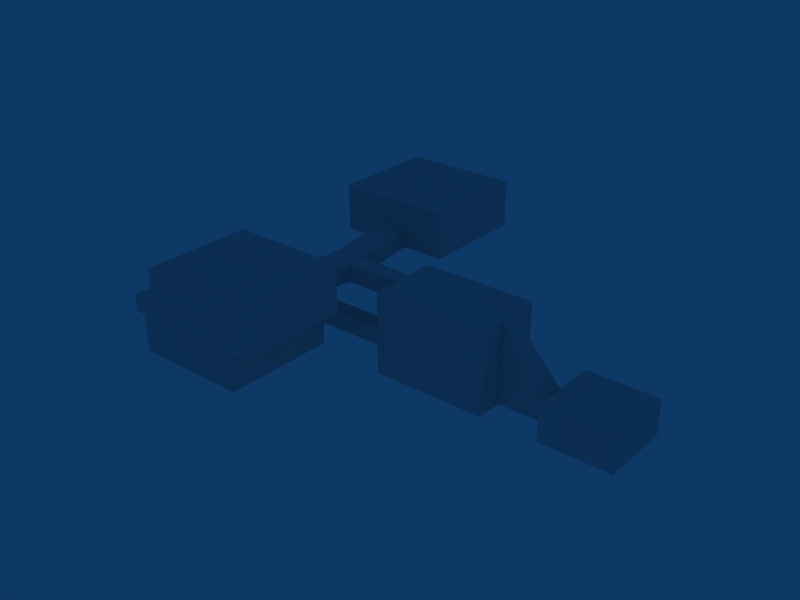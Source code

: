 # Source: rooms1.blend  (saved by Blender 2.49.2; exported with 4.5.12 LTS)
import bpy
from mathutils import Matrix  # noqa: F401  (used for matrix-valued properties, if any)

bpy.ops.wm.read_factory_settings(use_empty=True)
scene = bpy.context.scene
scene.name = 'Scene'

# ---- collections
col_collection_1 = bpy.data.collections.new('Collection 1'); scene.collection.children.link(col_collection_1)

# ---- materials (node trees are filled in below, after node groups)
mat_material = bpy.data.materials.new('Material')
mat_material.alpha_threshold = 0.0
mat_material.roughness = 0.5
mat_material.line_color = (0.0, 0.0, 0.0, 1.0)

# ---- material node trees

# ---- world
world_world = bpy.data.worlds.new('World'); scene.world = world_world
world_world.color = (0.05656, 0.2208, 0.4)
world_world.use_sun_shadow = False
world_world.sun_shadow_jitter_overblur = 0.0
world_world.cycles.sampling_method = 'MANUAL'
world_world.cycles.sample_map_resolution = 256

# ---- meshes
me_cube = bpy.data.meshes.new('Cube')
me_cube.from_pydata([(-10.0, -10.0, 5.0), (-10.0, 10.0, 5.0), (10.0, 10.0, 5.0), (10.0, -10.0, 5.0), (-10.0, -10.0, -5.0), (-10.0, 10.0, -5.0), (10.0, 10.0, -5.0), (10.0, -10.0, -5.0), (-10.0, 0.0, 5.0), (-10.0, -10.0, 0.0), (-10.0, 10.0, 0.0), (-10.0, 5.245e-06, -5.0), (-10.0, 2.623e-06, 0.0), (-10.0, -5.0, 5.0), (-10.0, 5.0, 5.0), (-10.0, -10.0, 2.5), (-10.0, -10.0, -2.5), (-10.0, 10.0, 2.5), (-10.0, 10.0, -2.5), (-10.0, -2.5, -5.0), (-10.0, 2.5, -5.0), (-10.0, -2.5, 0.0), (-10.0, 1.311e-06, 2.5), (-10.0, 2.5, 0.0), (-10.0, -2.5, -2.5), (-10.0, -5.0, 2.5), (-10.0, 2.5, -2.5), (-10.0, 5.0, 2.5), (-26.0, 2.5, 18.0), (-26.0, 2.5, -2.5), (-26.0, 2.5, -5.0), (-26.0, -2.5, 18.0), (-26.0, -2.5, -2.5), (-26.0, -2.5, -5.0), (-26.0, 3.009e-05, 18.0), (-26.0, 3.271e-05, -5.0), (-58.0, 6.323e-05, -5.0), (-58.0, -2.5, -5.0), (-58.0, 2.5, -5.0), (-58.0, 6.061e-05, 18.0), (-58.0, -2.5, 18.0), (-58.0, 2.5, 18.0), (-58.0, -2.5, -2.5), (-58.0, 2.5, -2.5), (-58.0, 6.192e-05, -2.5), (-58.0, 10.0, -2.5), (-58.0, 10.0, 18.0), (-58.0, 10.0, -5.0), (-58.0, -10.0, 18.0), (-58.0, -10.0, -2.5), (-58.0, -10.0, -5.0), (-26.0, 10.0, 18.0), (-26.0, -10.0, 18.0), (-26.0, 10.0, -5.0), (-26.0, -10.0, -5.0), (-26.0, -10.0, -2.5), (-26.0, 10.0, -2.5), (-58.0, -1.25, 18.0), (-58.0, 1.25, 18.0), (-58.0, -2.5, 7.75), (-58.0, 2.5, 7.75), (-58.0, -1.25, -2.5), (-58.0, 6.126e-05, 7.75), (-58.0, 1.25, -2.5), (-58.0, -1.25, 7.75), (-58.0, 1.25, 7.75), (-58.0, -0.6249, 18.0), (-58.0, -1.875, 18.0), (-58.0, 0.6251, 18.0), (-58.0, 1.875, 18.0), (-58.0, -2.5, 12.88), (-58.0, -2.5, 2.625), (-58.0, 2.5, 2.625), (-58.0, 2.5, 12.88), (-58.0, -0.6249, -2.5), (-58.0, -1.875, -2.5), (-58.0, 6.159e-05, 2.625), (-58.0, 6.093e-05, 12.88), (-58.0, 0.6251, -2.5), (-58.0, 1.875, -2.5), (-58.0, -1.25, 2.625), (-58.0, -1.875, 7.75), (-58.0, -1.25, 12.88), (-58.0, -0.6249, 7.75), (-58.0, 1.25, 2.625), (-58.0, 0.6251, 7.75), (-58.0, 1.25, 12.88), (-58.0, 1.875, 7.75), (-58.0, -1.875, 2.625), (-58.0, -1.875, 12.88), (-58.0, -0.6249, 2.625), (-58.0, -0.6249, 12.88), (-58.0, 0.6251, 2.625), (-58.0, 0.6251, 12.88), (-58.0, 1.875, 2.625), (-58.0, 1.875, 12.88), (-74.0, 2.5, 12.88), (-74.0, 1.875, 12.88), (-74.0, 1.25, 12.88), (-74.0, 0.6251, 12.88), (-74.0, 6.093e-05, 12.88), (-74.0, -0.6249, 12.88), (-74.0, -1.25, 12.88), (-74.0, -1.875, 12.88), (-74.0, -2.5, 12.88), (-74.0, 2.5, 18.0), (-74.0, -2.5, 18.0), (-74.0, 1.875, 18.0), (-74.0, 1.25, 18.0), (-74.0, 0.6251, 18.0), (-74.0, 6.061e-05, 18.0), (-74.0, -1.875, 18.0), (-74.0, -1.25, 18.0), (-74.0, -0.6249, 18.0), (-90.0, 2.5, 2.625), (-90.0, 1.875, 2.625), (-90.0, 1.25, 2.625), (-90.0, 0.6251, 2.625), (-90.0, 6.159e-05, 2.625), (-90.0, -0.6249, 2.625), (-90.0, -1.25, 2.625), (-90.0, -1.875, 2.625), (-90.0, -2.5, 2.625), (-90.0, 1.875, -2.5), (-90.0, 2.5, -2.5), (-90.0, 1.25, -2.5), (-90.0, 0.6251, -2.5), (-90.0, 6.192e-05, -2.5), (-90.0, -1.875, -2.5), (-90.0, -2.5, -2.5), (-90.0, -1.25, -2.5), (-90.0, -0.6249, -2.5), (-82.0, -1.25, 18.0), (-82.0, -0.6249, 18.0), (-82.0, 6.061e-05, 18.0), (-82.0, -1.875, 18.0), (-82.0, -2.5, 18.0), (-82.0, 1.25, 18.0), (-82.0, 0.6251, 18.0), (-82.0, 1.875, 18.0), (-82.0, 2.5, 18.0), (-82.0, -2.5, 12.88), (-82.0, 2.5, 12.88), (-82.0, -1.875, 12.88), (-82.0, -1.25, 12.88), (-82.0, -0.6249, 12.88), (-82.0, 6.093e-05, 12.88), (-82.0, 0.6251, 12.88), (-82.0, 1.25, 12.88), (-82.0, 1.875, 12.88), (-74.0, 20.0, 14.88), (-82.0, 20.0, 14.88), (-82.0, 20.0, 20.0), (-82.0, -20.0, 20.0), (-82.0, -20.0, 14.88), (-74.0, -20.0, 14.88), (-74.0, 20.0, 20.0), (-74.0, -20.0, 20.0), (-94.0, -2.5, 2.625), (-94.0, -2.5, -2.5), (-94.0, 2.5, 2.625), (-94.0, 2.5, -2.5), (-94.0, 6.192e-05, -2.5), (-94.0, -0.6249, -2.5), (-94.0, -1.25, -2.5), (-94.0, -1.875, -2.5), (-94.0, 0.6251, -2.5), (-94.0, 1.25, -2.5), (-94.0, 1.875, -2.5), (-94.0, -1.875, 2.625), (-94.0, -1.25, 2.625), (-94.0, -0.6249, 2.625), (-94.0, 6.159e-05, 2.625), (-94.0, 0.6251, 2.625), (-94.0, 1.25, 2.625), (-94.0, 1.875, 2.625), (-94.0, -10.5, 2.625), (-90.0, -10.5, 2.625), (-94.0, -10.5, -2.5), (-90.0, -10.5, -2.5), (-90.0, -42.5, -2.5), (-90.0, -42.5, 2.625), (-94.0, -42.5, -2.5), (-94.0, -42.5, 2.625), (-108.0, -42.5, 2.625), (-108.0, -42.5, -2.5), (-108.0, -10.5, 2.625), (-108.0, -10.5, -2.5), (-76.0, -42.5, 2.625), (-76.0, -10.5, 2.625), (-76.0, -42.5, -2.5), (-76.0, -10.5, -2.5), (-90.0, -42.5, 10.62), (-76.0, -42.5, 10.62), (-76.0, -10.5, 10.62), (-90.0, -10.5, 10.62), (-94.0, -10.5, 10.62), (-108.0, -10.5, 10.62), (-108.0, -42.5, 10.62), (-94.0, -42.5, 10.62), (-74.0, 50.0, 14.88), (-74.0, 50.0, 20.0), (-74.0, -50.0, 14.88), (-74.0, -50.0, 20.0), (-82.0, -50.0, 20.0), (-82.0, 50.0, 20.0), (-82.0, -50.0, 14.88), (-82.0, 50.0, 14.88), (-94.0, 50.0, 14.88), (-94.0, 50.0, 20.0), (-94.0, 20.0, 14.88), (-94.0, -50.0, 14.88), (-94.0, -50.0, 20.0), (-94.0, -20.0, 14.88), (-94.0, 20.0, 20.0), (-94.0, -20.0, 20.0), (-62.0, -50.0, 20.0), (-62.0, -20.0, 20.0), (-62.0, -50.0, 14.88), (-62.0, -20.0, 14.88), (-62.0, 50.0, 14.88), (-62.0, 20.0, 14.88), (-62.0, 50.0, 20.0), (-62.0, 20.0, 20.0), (-62.0, 20.0, 28.0), (-74.0, 20.0, 28.0), (-62.0, 50.0, 28.0), (-74.0, 50.0, 28.0), (-62.0, -50.0, 28.0), (-74.0, -50.0, 28.0), (-62.0, -20.0, 28.0), (-74.0, -20.0, 28.0), (-94.0, -20.0, 28.0), (-82.0, -20.0, 28.0), (-94.0, -50.0, 28.0), (-94.0, 20.0, 28.0), (-94.0, 50.0, 28.0), (-82.0, 20.0, 28.0), (-82.0, -50.0, 28.0), (-82.0, 50.0, 28.0), (-108.0, -42.5, 0.0625), (-108.0, -26.5, 2.625), (-108.0, -26.5, -2.5), (-108.0, -10.5, 0.0625), (-108.0, -42.5, 1.344), (-108.0, -42.5, -1.219), (-108.0, -30.5, 2.625), (-108.0, -22.5, 2.625), (-108.0, -30.5, -2.5), (-108.0, -22.5, -2.5), (-108.0, -10.5, 1.344), (-108.0, -10.5, -1.219), (-108.0, -22.5, 0.0625), (-108.0, -30.5, 0.0625), (-108.0, -22.5, 1.344), (-108.0, -22.5, -1.219), (-108.0, -30.5, 1.344), (-108.0, -30.5, -1.219), (-128.0, -30.5, -2.5), (-128.0, -30.5, -1.219), (-128.0, -30.5, 0.0625), (-128.0, -30.5, 1.344), (-128.0, -30.5, 2.625), (-128.0, -22.5, -2.5), (-128.0, -22.5, -1.219), (-128.0, -22.5, 0.0625), (-128.0, -22.5, 1.344), (-128.0, -22.5, 2.625), (-128.0, -26.5, -2.5), (-128.0, -26.5, 2.625)], [], [(2, 6, 7, 3), (8, 2, 3), (11, 7, 6), (10, 6, 2), (9, 3, 7), (0, 13, 3), (13, 8, 3), (8, 14, 2), (14, 1, 2), (5, 20, 6), (20, 11, 6), (11, 19, 7), (19, 4, 7), (16, 4, 19, 24), (9, 16, 24, 21), (15, 9, 21, 25), (0, 15, 25, 13), (25, 21, 12, 22), (13, 25, 22, 8), (26, 20, 5, 18), (23, 26, 18, 10), (22, 12, 23, 27), (8, 22, 27, 14), (27, 23, 10, 17), (14, 27, 17, 1), (1, 17, 2), (17, 10, 2), (10, 18, 6), (18, 5, 6), (4, 16, 7), (16, 9, 7), (9, 15, 3), (15, 0, 3), (26, 23, 28, 29), (20, 26, 29, 30), (21, 24, 32, 31), (24, 19, 33, 32), (23, 12, 34, 28), (12, 21, 31, 34), (11, 20, 30, 35), (19, 11, 35, 33), (33, 35, 36, 37), (35, 30, 38, 36), (43, 38, 47, 45), (37, 42, 49, 50), (28, 41, 46, 51), (40, 31, 52, 48), (38, 30, 53, 47), (33, 37, 50, 54), (32, 33, 54, 55), (31, 32, 55, 52), (30, 29, 56, 53), (29, 28, 51, 56), (56, 51, 46, 45), (53, 56, 45, 47), (52, 55, 49, 48), (55, 54, 50, 49), (57, 34, 31), (58, 28, 34), (61, 37, 36), (63, 36, 38), (60, 45, 46), (59, 48, 49), (40, 67, 31), (67, 57, 31), (57, 66, 34), (66, 39, 34), (39, 68, 34), (68, 58, 34), (58, 69, 28), (69, 41, 28), (44, 74, 36), (74, 61, 36), (61, 75, 37), (75, 42, 37), (59, 71, 88, 81), (81, 88, 80, 64), (70, 59, 81, 89), (89, 81, 64, 82), (64, 80, 90, 83), (83, 90, 76, 62), (82, 64, 83, 91), (91, 83, 62, 77), (43, 79, 38), (79, 63, 38), (63, 78, 36), (78, 44, 36), (62, 76, 92, 85), (85, 92, 84, 65), (77, 62, 85, 93), (93, 85, 65, 86), (65, 84, 94, 87), (87, 94, 72, 60), (86, 65, 87, 95), (95, 87, 60, 73), (41, 73, 46), (73, 60, 46), (60, 72, 45), (72, 43, 45), (42, 71, 49), (71, 59, 49), (59, 70, 48), (70, 40, 48), (95, 73, 96, 97), (86, 95, 97, 98), (93, 86, 98, 99), (77, 93, 99, 100), (91, 77, 100, 101), (82, 91, 101, 102), (89, 82, 102, 103), (70, 89, 103, 104), (73, 41, 105, 96), (40, 70, 104, 106), (41, 69, 107, 105), (69, 58, 108, 107), (68, 39, 110, 109), (58, 68, 109, 108), (67, 40, 106, 111), (57, 67, 111, 112), (39, 66, 113, 110), (66, 57, 112, 113), (72, 94, 115, 114), (94, 84, 116, 115), (84, 92, 117, 116), (92, 76, 118, 117), (76, 90, 119, 118), (90, 80, 120, 119), (80, 88, 121, 120), (88, 71, 122, 121), (79, 43, 124, 123), (63, 79, 123, 125), (78, 63, 125, 126), (44, 78, 126, 127), (42, 75, 128, 129), (75, 61, 130, 128), (61, 74, 131, 130), (74, 44, 127, 131), (43, 72, 114, 124), (71, 42, 129, 122), (113, 112, 132, 133), (110, 113, 133, 134), (112, 111, 135, 132), (111, 106, 136, 135), (108, 109, 138, 137), (109, 110, 134, 138), (107, 108, 137, 139), (105, 107, 139, 140), (104, 103, 143, 141), (103, 102, 144, 143), (102, 101, 145, 144), (101, 100, 146, 145), (100, 99, 147, 146), (99, 98, 148, 147), (98, 97, 149, 148), (97, 96, 142, 149), (136, 141, 143, 135), (135, 143, 144, 132), (132, 144, 145, 133), (133, 145, 146, 134), (134, 146, 147, 138), (138, 147, 148, 137), (137, 148, 149, 139), (139, 149, 142, 140), (142, 96, 150, 151), (140, 142, 151, 152), (141, 136, 153, 154), (104, 141, 154, 155), (105, 140, 152, 156), (136, 106, 157, 153), (106, 104, 155, 157), (96, 105, 156, 150), (124, 114, 160, 161), (131, 127, 162, 163), (130, 131, 163, 164), (128, 130, 164, 165), (129, 128, 165, 159), (127, 126, 166, 162), (126, 125, 167, 166), (125, 123, 168, 167), (123, 124, 161, 168), (121, 122, 158, 169), (120, 121, 169, 170), (119, 120, 170, 171), (118, 119, 171, 172), (117, 118, 172, 173), (116, 117, 173, 174), (115, 116, 174, 175), (114, 115, 175, 160), (158, 159, 165, 169), (169, 165, 164, 170), (170, 164, 163, 171), (171, 163, 162, 172), (172, 162, 166, 173), (173, 166, 167, 174), (174, 167, 168, 175), (175, 168, 161, 160), (158, 122, 177, 176), (159, 158, 176, 178), (129, 159, 178, 179), (122, 129, 179, 177), (179, 178, 182, 180), (181, 180, 182, 183), (180, 181, 188, 190), (179, 180, 190, 191), (177, 179, 191, 189), (189, 191, 190, 188), (188, 181, 192, 193), (189, 188, 193, 194), (177, 189, 194, 195), (186, 176, 196, 197), (183, 184, 198, 199), (181, 183, 199, 192), (176, 177, 195, 196), (192, 195, 194, 193), (196, 199, 198, 197), (196, 195, 192, 199), (155, 154, 206, 202), (151, 150, 200, 207), (203, 202, 206, 204), (200, 201, 205, 207), (207, 205, 209, 208), (151, 207, 208, 210), (204, 206, 211, 212), (206, 154, 213, 211), (202, 203, 216, 218), (155, 202, 218, 219), (200, 150, 221, 220), (201, 200, 220, 222), (150, 156, 223, 221), (157, 155, 219, 217), (154, 153, 215, 213), (152, 151, 210, 214), (214, 210, 208, 209), (213, 215, 212, 211), (217, 219, 218, 216), (221, 223, 222, 220), (223, 156, 225, 224), (222, 223, 224, 226), (201, 222, 226, 227), (216, 203, 229, 228), (217, 216, 228, 230), (157, 217, 230, 231), (215, 153, 233, 232), (212, 215, 232, 234), (214, 209, 236, 235), (152, 214, 235, 237), (204, 212, 234, 238), (209, 205, 239, 236), (205, 201, 227, 239), (203, 204, 238, 229), (153, 157, 231, 233), (156, 152, 237, 225), (225, 227, 226, 224), (229, 231, 230, 228), (233, 238, 234, 232), (239, 237, 235, 236), (225, 237, 239, 227), (233, 231, 229, 238), (240, 183, 182), (242, 182, 178), (243, 178, 176), (241, 197, 198), (185, 245, 182), (245, 240, 182), (240, 244, 183), (244, 184, 183), (187, 249, 178), (249, 242, 178), (242, 248, 182), (248, 185, 182), (186, 250, 176), (250, 243, 176), (243, 251, 178), (251, 187, 178), (250, 186, 247, 254), (243, 250, 254, 252), (251, 243, 252, 255), (187, 251, 255, 249), (256, 246, 184, 244), (253, 256, 244, 240), (257, 253, 240, 245), (248, 257, 245, 185), (184, 246, 198), (246, 241, 198), (241, 247, 197), (247, 186, 197), (257, 248, 258, 259), (253, 257, 259, 260), (256, 253, 260, 261), (246, 256, 261, 262), (249, 255, 264, 263), (255, 252, 265, 264), (252, 254, 266, 265), (254, 247, 267, 266), (242, 249, 263, 268), (248, 242, 268, 258), (247, 241, 269, 267), (241, 246, 262, 269)])
me_cube.materials.append(mat_material)
me_cube.use_remesh_preserve_volume = False
me_cube.use_remesh_preserve_attributes = False
me_cube.use_mirror_vertex_groups = False
me_cube.update()

# ---- objects
ob_cube = bpy.data.objects.new('Cube', me_cube)

# ---- transforms, parenting, visibility, modifiers, constraints
ob_cube.location = (0.0, 0.0, 0.0)
ob_cube.lock_rotations_4d = False
ob_cube.empty_display_type = 'ARROWS'
ob_cube.color = (0.0, 0.0, 0.0, 1.0)
ob_cube.lineart.crease_threshold = 0.0

# ---- collection membership
col_collection_1.objects.link(ob_cube)

# ---- scene / render settings (as saved in the file)
scene.frame_start = 1; scene.frame_end = 250; scene.frame_set(1)
scene.render.engine = 'BLENDER_EEVEE_NEXT'
scene.render.image_settings.file_format = 'JPEG'
scene.render.image_settings.color_mode = 'RGB'
scene.render.image_settings.compression = 90
scene.render.resolution_x = 800
scene.render.resolution_y = 600
scene.render.pixel_aspect_x = 100.0
scene.render.pixel_aspect_y = 100.0
scene.render.fps = 25
scene.render.dither_intensity = 0.0
scene.render.use_compositing = False
scene.render.use_sequencer = False
scene.render.bake_margin = 2
scene.render.bake_bias = 0.0
scene.render.use_stamp_time = False
scene.render.use_stamp_date = False
scene.render.use_stamp_frame = False
scene.render.use_stamp_camera = False
scene.render.use_stamp_scene = False
scene.render.use_stamp_filename = False
scene.render.use_stamp_render_time = False
scene.render.stamp_font_size = 0
scene.cycles.use_denoising = False
scene.cycles.samples = 10
scene.cycles.sampling_pattern = 'TABULATED_SOBOL'
scene.cycles.light_sampling_threshold = 0.0
scene.cycles.use_adaptive_sampling = False
scene.cycles.use_light_tree = False
scene.cycles.blur_glossy = 0.0
scene.cycles.volume_bounces = 1
scene.cycles.pixel_filter_type = 'GAUSSIAN'
scene.cycles.sample_clamp_indirect = 0.0
scene.view_settings.view_transform = 'Raw'
bpy.context.view_layer.update()

# ---- added for rendering (the .blend has no active camera): camera
cam_auto = bpy.data.cameras.new('AutoCamera')
cam_auto.lens = 50.0
cam_auto.sensor_width = 36.0
cam_auto.clip_end = 2818.67
ob_auto_camera = bpy.data.objects.new('AutoCamera', cam_auto)
scene.collection.objects.link(ob_auto_camera)
ob_auto_camera.location = (101.608, -192.73, 139.987)
ob_auto_camera.rotation_euler = (1.09748, -7.21219e-08, 0.694738)
scene.camera = ob_auto_camera
bpy.context.view_layer.update()
